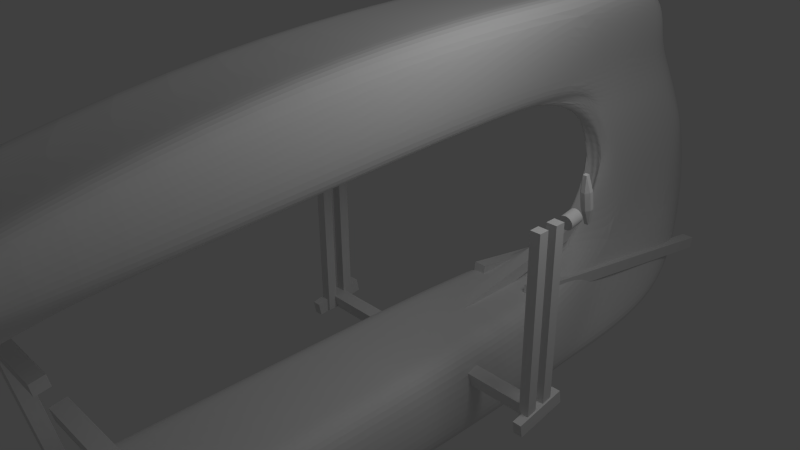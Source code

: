 # Source: kaon_amphib_1_w_rider27degrees-hip.blend  (saved by Blender 2.72.0; exported with 4.5.12 LTS)
import bpy
from mathutils import Matrix  # noqa: F401  (used for matrix-valued properties, if any)

bpy.ops.wm.read_factory_settings(use_empty=True)
scene = bpy.context.scene
scene.name = 'Scene'

# ---- collections
col_collection_1 = bpy.data.collections.new('Collection 1'); scene.collection.children.link(col_collection_1)
col_collection_2 = bpy.data.collections.new('Collection 2'); scene.collection.children.link(col_collection_2)

# ---- materials (node trees are filled in below, after node groups)
mat_material = bpy.data.materials.new('Material')
mat_material.alpha_threshold = 0.0
mat_material.use_transparent_shadow = False
mat_material.roughness = 0.5
mat_material.line_color = (0.0, 0.0, 0.0, 1.0)
mat_material_001 = bpy.data.materials.new('Material.001')
mat_material_001.alpha_threshold = 0.0
mat_material_001.use_transparent_shadow = False
mat_material_001.roughness = 0.5
mat_material_001.line_color = (0.0, 0.0, 0.0, 1.0)

# ---- material node trees

# ---- world
world_world = bpy.data.worlds.new('World'); scene.world = world_world
world_world.color = (0.05088, 0.05088, 0.05088)
world_world.use_sun_shadow = False
world_world.sun_shadow_jitter_overblur = 0.0
world_world.cycles.sampling_method = 'MANUAL'
world_world.cycles.sample_map_resolution = 256

# ---- cameras
cam_camera = bpy.data.cameras.new('Camera')
cam_camera.clip_end = 100.0
cam_camera.lens = 35.0
cam_camera.sensor_width = 32.0
cam_camera.sensor_height = 18.0
cam_camera.ortho_scale = 7.314
cam_camera.dof.focus_distance = 0.0
cam_camera.dof.aperture_fstop = 128.0
cam_camera_001 = bpy.data.cameras.new('Camera.001')
cam_camera_001.clip_end = 100.0
cam_camera_001.lens = 35.0
cam_camera_001.sensor_width = 32.0
cam_camera_001.sensor_height = 18.0
cam_camera_001.ortho_scale = 7.314
cam_camera_001.dof.focus_distance = 0.0
cam_camera_001.dof.aperture_fstop = 128.0

# ---- lights
light_lamp = bpy.data.lights.new('Lamp', 'POINT')
light_lamp.transmission_factor = 0.0
light_lamp.cutoff_distance = 30.0
light_lamp.energy = 100.0
light_lamp.shadow_buffer_clip_start = 1.001
light_lamp.shadow_soft_size = 1.0
light_lamp.shadow_maximum_resolution = 0.006
light_lamp.use_absolute_resolution = True
light_lamp.cycles.use_multiple_importance_sampling = False
light_lamp_001 = bpy.data.lights.new('Lamp.001', 'POINT')
light_lamp_001.transmission_factor = 0.0
light_lamp_001.cutoff_distance = 30.0
light_lamp_001.energy = 100.0
light_lamp_001.shadow_buffer_clip_start = 1.001
light_lamp_001.shadow_soft_size = 1.0
light_lamp_001.shadow_maximum_resolution = 0.006
light_lamp_001.use_absolute_resolution = True
light_lamp_001.cycles.use_multiple_importance_sampling = False

# ---- meshes
me_cube = bpy.data.meshes.new('Cube')
me_cube.from_pydata([(1.0, 2.0, -1.0), (1.0, -1.0, -1.0), (-1.0, -1.0, -1.0), (-1.0, 2.0, -1.0), (1.0, 1.0, 1.0), (1.0, -1.0, 1.0), (-1.0, -1.0, 1.0), (-1.0, 1.0, 1.0), (0.2739, 3.0, 0.0), (0.2739, 1.0, 0.0), (-0.2739, 1.0, 0.0), (-0.2739, 3.0, 0.0), (0.2739, 2.0, 0.4933), (0.2739, -4.768e-07, 0.4933), (-0.2739, 3.576e-07, 0.4933), (-0.2739, 2.0, 0.4933), (0.2739, 3.0, -0.5), (0.2739, 1.0, -0.5), (-0.2739, 1.0, -0.5), (-0.2739, 3.0, -0.5), (-1.0, -1.0, -0.5), (1.0, -1.0, -0.5), (-1.0, -1.0, -1.0), (1.0, -1.0, -1.0), (1.0, -10.0, -0.6667), (-1.0, -10.0, -0.6667), (1.0, -10.0, -0.5), (-1.0, -10.0, -0.5), (-1.0, -10.0, 0.4933), (1.0, -10.0, 0.4933), (-1.0, -10.0, 0.6667), (1.0, -10.0, 0.6667), (1.0, -5.5, 0.4933), (-1.0, -5.5, 0.4933), (-1.0, -5.5, 1.0), (1.0, -5.5, 1.0), (1.0, -5.52, -1.0), (-1.0, -5.52, -1.0), (1.0, -5.52, -0.5), (-1.0, -5.52, -0.5), (1.788e-07, 3.5, -1.0), (-5.96e-08, -1.0, -1.0), (2.384e-07, 1.0, 1.0), (-5.364e-07, -1.0, 1.0), (-2.98e-07, 1.0, 0.0), (2.384e-07, 3.5, 0.0), (-3.576e-07, -5.96e-08, 0.4933), (2.384e-07, 2.5, 0.4933), (-2.384e-07, -1.0, -0.5), (2.384e-07, 4.0, -0.5), (-2.384e-07, -1.0, -0.5), (-1.192e-07, -1.0, -1.0), (-1.431e-06, -9.713, -0.9903), (-1.55e-06, -12.43, -0.5), (-4.411e-06, -11.0, -0.1734), (-4.53e-06, -12.0, 0.5), (-2.384e-06, -5.5, 0.4933), (-2.563e-06, -5.5, 1.0), (-7.153e-07, -5.52, -1.0), (-9.537e-07, -5.52, -0.5), (-2.384e-07, 1.0, -0.5), (2.384e-07, 4.0, -0.5), (1.0, 1.0, -0.5), (-1.0, 1.0, -0.5), (-1.0, 3.0, -0.5), (1.0, 3.0, -0.5), (0.5, 3.0, -1.0), (0.5, -1.0, -1.0), (0.5, 1.0, 1.0), (0.5, -1.0, 1.0), (0.137, 1.0, 0.0), (0.137, 3.3, 0.0), (0.137, -2.384e-07, 0.4933), (0.137, 2.3, 0.4933), (0.137, 0.0, -0.5), (0.137, 3.5, -0.5), (0.5, -1.0, -0.5), (0.5, -1.0, -1.0), (0.5, -10.5, -0.9167), (0.5, -11.93, -0.5), (0.5, -10.5, 0.3266), (0.5, -11.0, 0.5833), (0.5, -5.5, 0.4933), (0.5, -5.5, 1.0), (0.5, -5.52, -1.0), (0.5, -5.52, -0.5), (-0.5, 3.0, -1.0), (-0.5, -1.0, -1.0), (-0.5, 1.0, 1.0), (-0.5, -1.0, 1.0), (-0.137, 1.0, 0.0), (-0.137, 3.3, 0.0), (-0.137, 1.192e-07, 0.4933), (-0.137, 2.3, 0.4933), (-0.137, 1.192e-07, -0.5), (-0.137, 3.5, -0.5), (-0.5, -1.0, -0.5), (-0.5, -1.0, -1.0), (-0.5, -10.5, -0.9167), (-0.5, -11.93, -0.5), (-0.5, -10.5, 0.3266), (-0.5, -11.0, 0.5833), (-0.5, -5.5, 0.4933), (-0.5, -5.5, 1.0), (-0.5, -5.52, -1.0), (-0.5, -5.52, -0.5), (-2.682e-07, 0.5, -0.4167), (0.2739, 2.0, 0.0), (0.2739, 2.5, 0.2467), (0.2739, 0.5, 0.2467), (0.2739, 1.0, 0.4933), (0.2739, 1.5, 0.2467), (-0.2739, 2.0, 0.0), (-0.2739, 0.5, 0.2467), (-0.2739, 2.5, 0.2467), (-0.2739, 1.0, 0.4933), (-0.2739, 1.5, 0.2467)], [(60, 63), (60, 62), (61, 64), (61, 65)], [(0, 16, 17, 1), (2, 18, 19, 3), (18, 2, 22, 20), (1, 17, 21, 23), (14, 33, 34, 6), (33, 28, 30, 34), (5, 35, 32, 13), (35, 31, 29, 32), (21, 38, 36, 23), (38, 26, 24, 36), (22, 37, 39, 20), (37, 25, 27, 39), (40, 66, 67, 41), (66, 0, 1, 67), (4, 68, 69, 5), (68, 42, 43, 69), (72, 46, 44, 70), (12, 73, 68, 4), (73, 47, 42, 68), (71, 45, 47, 73), (9, 70, 74, 17), (16, 75, 71, 8), (75, 49, 45, 71), (0, 66, 75, 16), (66, 40, 49, 75), (17, 74, 76, 21), (74, 48, 50, 76), (41, 67, 77, 51), (67, 1, 23, 77), (26, 79, 78, 24), (79, 53, 52, 78), (31, 81, 80, 29), (81, 55, 54, 80), (32, 82, 72, 13), (82, 56, 46, 72), (29, 80, 82, 32), (57, 83, 69, 43), (83, 35, 5, 69), (55, 81, 83, 57), (81, 31, 35, 83), (36, 84, 77, 23), (84, 58, 51, 77), (24, 78, 84, 36), (78, 52, 58, 84), (59, 85, 76, 50), (85, 38, 21, 76), (53, 79, 85, 59), (79, 26, 38, 85), (41, 87, 86, 40), (87, 2, 3, 86), (42, 88, 89, 43), (88, 7, 6, 89), (46, 92, 90, 44), (47, 93, 88, 42), (93, 15, 7, 88), (45, 91, 93, 47), (90, 10, 18, 94), (49, 95, 91, 45), (95, 19, 11, 91), (40, 86, 95, 49), (86, 3, 19, 95), (48, 94, 96, 50), (94, 18, 20, 96), (2, 87, 97, 22), (87, 41, 51, 97), (53, 99, 98, 52), (99, 27, 25, 98), (55, 101, 100, 54), (101, 30, 28, 100), (56, 102, 92, 46), (102, 33, 14, 92), (100, 28, 33, 102), (34, 103, 89, 6), (103, 57, 43, 89), (30, 101, 103, 34), (101, 55, 57, 103), (58, 104, 97, 51), (104, 37, 22, 97), (52, 98, 104, 58), (98, 25, 37, 104), (39, 105, 96, 20), (105, 59, 50, 96), (27, 99, 105, 39), (99, 53, 59, 105), (106, 74, 70), (44, 106, 70), (106, 48, 74), (106, 90, 94), (48, 106, 94), (106, 44, 90), (108, 12, 110, 111), (8, 108, 111, 107), (111, 110, 13, 109), (107, 111, 109, 9), (110, 4, 5), (13, 110, 5), (110, 12, 4), (107, 17, 16), (8, 107, 16), (107, 9, 17), (109, 72, 70), (9, 109, 70), (109, 13, 72), (108, 71, 73), (12, 108, 73), (108, 8, 71), (113, 14, 115, 116), (10, 113, 116, 112), (116, 115, 15, 114), (112, 116, 114, 11), (115, 6, 7), (15, 115, 7), (115, 14, 6), (112, 19, 18), (10, 112, 18), (112, 11, 19), (113, 90, 92), (14, 113, 92), (113, 10, 90), (114, 93, 91), (11, 114, 91), (114, 15, 93)])
me_cube.materials.append(mat_material)
me_cube.use_remesh_preserve_volume = False
me_cube.use_remesh_preserve_attributes = False
me_cube.use_mirror_vertex_groups = False
me_cube.update()
me_cube_028 = bpy.data.meshes.new('Cube.028')
me_cube_028.from_pydata([(-32.33, 1.0, -1.0), (1.0, -1.0, -1.0), (-1.0, -1.0, -1.0), (-34.33, 1.0, -1.0), (-32.33, 1.0, 1.0), (1.0, -1.0, 1.0), (-1.0, -1.0, 1.0), (-34.33, 1.0, 1.0), (-32.33, 1.714, 1.0), (-34.33, 1.714, 1.0), (-34.33, 1.714, -0.9999), (-32.33, 1.714, -0.9999)], [], [(0, 1, 2, 3), (4, 7, 6, 5), (0, 4, 5, 1), (1, 5, 6, 2), (7, 3, 2, 6), (7, 4, 8, 9), (3, 7, 9, 10), (4, 0, 11, 8), (0, 3, 10, 11), (8, 11, 10, 9)])
me_cube_028.materials.append(mat_material_001)
me_cube_028.use_remesh_preserve_volume = False
me_cube_028.use_remesh_preserve_attributes = False
me_cube_028.use_mirror_vertex_groups = False
me_cube_028.update()
me_cube_026 = bpy.data.meshes.new('Cube.026')
me_cube_026.from_pydata([(-32.33, 1.0, -1.0), (1.0, -1.0, -1.0), (-1.0, -1.0, -1.0), (-34.33, 1.0, -1.0), (-32.33, 1.0, 1.0), (1.0, -1.0, 1.0), (-1.0, -1.0, 1.0), (-34.33, 1.0, 1.0), (-32.33, 1.714, 1.0), (-34.33, 1.714, 1.0), (-34.33, 1.714, -0.9999), (-32.33, 1.714, -0.9999)], [], [(0, 1, 2, 3), (4, 7, 6, 5), (0, 4, 5, 1), (1, 5, 6, 2), (7, 3, 2, 6), (7, 4, 8, 9), (3, 7, 9, 10), (4, 0, 11, 8), (0, 3, 10, 11), (8, 11, 10, 9)])
me_cube_026.materials.append(mat_material_001)
me_cube_026.use_remesh_preserve_volume = False
me_cube_026.use_remesh_preserve_attributes = False
me_cube_026.use_mirror_vertex_groups = False
me_cube_026.update()
me_cube_021 = bpy.data.meshes.new('Cube.021')
me_cube_021.from_pydata([], [], [])
me_cube_021.materials.append(mat_material_001)
me_cube_021.use_remesh_preserve_volume = False
me_cube_021.use_remesh_preserve_attributes = False
me_cube_021.use_mirror_vertex_groups = False
me_cube_021.update()
me_cube_020 = bpy.data.meshes.new('Cube.020')
me_cube_020.from_pydata([], [], [])
me_cube_020.materials.append(mat_material_001)
me_cube_020.use_remesh_preserve_volume = False
me_cube_020.use_remesh_preserve_attributes = False
me_cube_020.use_mirror_vertex_groups = False
me_cube_020.update()
me_cube_018 = bpy.data.meshes.new('Cube.018')
me_cube_018.from_pydata([(1.0, 1.0, -1.0), (1.0, -1.0, -1.0), (-1.0, -1.0, -1.0), (-1.0, 1.0, -1.0), (1.0, 1.0, 1.0), (1.0, -1.0, 1.0), (-1.0, -1.0, 1.0), (-1.0, 1.0, 1.0)], [], [(0, 1, 2, 3), (4, 7, 6, 5), (0, 4, 5, 1), (1, 5, 6, 2), (7, 3, 2, 6), (4, 0, 3, 7)])
me_cube_018.materials.append(mat_material_001)
me_cube_018.use_remesh_preserve_volume = False
me_cube_018.use_remesh_preserve_attributes = False
me_cube_018.use_mirror_vertex_groups = False
me_cube_018.update()
me_cube_022 = bpy.data.meshes.new('Cube.022')
me_cube_022.from_pydata([(-1.0, 1.0, 1.0), (-1.0, -1.0, 1.0), (1.0, -1.0, 1.0), (1.0, 1.0, 1.0), (-1.0, 1.0, -1.0), (-1.0, -1.0, -1.0), (1.0, -1.0, -1.0), (1.0, 1.0, -1.0)], [], [(4, 0, 3, 7), (0, 4, 5, 1), (6, 2, 1, 5), (7, 3, 2, 6), (3, 0, 1, 2), (7, 6, 5, 4)])
me_cube_022.materials.append(mat_material_001)
me_cube_022.use_remesh_preserve_volume = False
me_cube_022.use_remesh_preserve_attributes = False
me_cube_022.use_mirror_vertex_groups = False
me_cube_022.update()
me_cube_019 = bpy.data.meshes.new('Cube.019')
me_cube_019.from_pydata([(-1.0, 1.0, 1.0), (-1.0, -1.0, 1.0), (1.0, -1.0, 1.0), (1.0, 1.0, 1.0), (-1.0, 1.0, -1.0), (-1.0, -1.0, -1.0), (1.0, -1.0, -1.0), (1.0, 1.0, -1.0)], [], [(4, 0, 3, 7), (0, 4, 5, 1), (6, 2, 1, 5), (7, 3, 2, 6), (3, 0, 1, 2), (7, 6, 5, 4)])
me_cube_019.materials.append(mat_material_001)
me_cube_019.use_remesh_preserve_volume = False
me_cube_019.use_remesh_preserve_attributes = False
me_cube_019.use_mirror_vertex_groups = False
me_cube_019.update()
me_cube_023 = bpy.data.meshes.new('Cube.023')
me_cube_023.from_pydata([(1.0, 1.0, -1.0), (1.0, -1.0, -1.0), (-1.0, -1.0, -1.0), (-1.0, 1.0, -1.0), (1.0, 1.0, 1.0), (1.0, -1.0, 1.0), (-1.0, -1.0, 1.0), (-1.0, 1.0, 1.0)], [], [(0, 1, 2, 3), (4, 7, 6, 5), (0, 4, 5, 1), (1, 5, 6, 2), (7, 3, 2, 6), (4, 0, 3, 7)])
me_cube_023.materials.append(mat_material_001)
me_cube_023.use_remesh_preserve_volume = False
me_cube_023.use_remesh_preserve_attributes = False
me_cube_023.use_mirror_vertex_groups = False
me_cube_023.update()
me_cube_002 = bpy.data.meshes.new('Cube.002')
me_cube_002.from_pydata([], [], [])
me_cube_002.materials.append(mat_material_001)
me_cube_002.use_remesh_preserve_volume = False
me_cube_002.use_remesh_preserve_attributes = False
me_cube_002.use_mirror_vertex_groups = False
me_cube_002.update()
me_cube_003 = bpy.data.meshes.new('Cube.003')
me_cube_003.from_pydata([], [], [])
me_cube_003.materials.append(mat_material_001)
me_cube_003.use_remesh_preserve_volume = False
me_cube_003.use_remesh_preserve_attributes = False
me_cube_003.use_mirror_vertex_groups = False
me_cube_003.update()
me_cube_007 = bpy.data.meshes.new('Cube.007')
me_cube_007.from_pydata([], [], [])
me_cube_007.materials.append(mat_material_001)
me_cube_007.use_remesh_preserve_volume = False
me_cube_007.use_remesh_preserve_attributes = False
me_cube_007.use_mirror_vertex_groups = False
me_cube_007.update()
me_cube_008 = bpy.data.meshes.new('Cube.008')
me_cube_008.from_pydata([], [], [])
me_cube_008.materials.append(mat_material_001)
me_cube_008.use_remesh_preserve_volume = False
me_cube_008.use_remesh_preserve_attributes = False
me_cube_008.use_mirror_vertex_groups = False
me_cube_008.update()
me_cylinder_001 = bpy.data.meshes.new('Cylinder.001')
me_cylinder_001.from_pydata([(-40.0, 1.0, -1.0), (-39.8, 0.9808, -1.0), (-39.62, 0.9239, -1.0), (-39.44, 0.8315, -1.0), (-39.29, 0.7071, -1.0), (-39.17, 0.5556, -1.0), (-39.08, 0.3827, -1.0), (-39.02, 0.1951, -1.0), (-39.0, 7.55e-08, -1.0), (-39.02, -0.1951, -1.0), (-39.08, -0.3827, -1.0), (-39.17, -0.5556, -1.0), (-39.29, -0.7071, -1.0), (-39.44, -0.8315, -1.0), (-39.62, -0.9239, -1.0), (-39.8, -0.9808, -1.0), (-40.0, -1.0, -1.0), (-40.2, -0.9808, -1.0), (-40.38, -0.9239, -1.0), (-40.56, -0.8315, -1.0), (-40.71, -0.7071, -1.0), (-40.83, -0.5556, -1.0), (-40.92, -0.3827, -1.0), (-40.98, -0.1951, -1.0), (-41.0, 9.656e-07, -1.0), (-40.98, 0.1951, -1.0), (-40.92, 0.3827, -1.0), (-40.83, 0.5556, -1.0), (-40.71, 0.7071, -1.0), (-40.56, 0.8315, -1.0), (-40.38, 0.9239, -1.0), (-40.2, 0.9808, -1.0), (-40.0, 1.0, 1.0), (-39.8, 0.9808, 1.0), (-39.62, 0.9239, 1.0), (-39.44, 0.8315, 1.0), (-39.29, 0.7071, 1.0), (-39.17, 0.5556, 1.0), (-39.08, 0.3827, 1.0), (-39.02, 0.1951, 1.0), (-39.0, -2.245e-06, 1.0), (-39.02, -0.1951, 1.0), (-39.08, -0.3827, 1.0), (-39.17, -0.5556, 1.0), (-39.29, -0.7071, 1.0), (-39.44, -0.8315, 1.0), (-39.62, -0.9239, 1.0), (-39.8, -0.9808, 1.0), (-40.0, -1.0, 1.0), (-40.2, -0.9808, 1.0), (-40.38, -0.9239, 1.0), (-40.56, -0.8315, 1.0), (-40.71, -0.7071, 1.0), (-40.83, -0.5556, 1.0), (-40.92, -0.3827, 1.0), (-40.98, -0.1951, 1.0), (-41.0, -4.105e-06, 1.0), (-40.98, 0.1951, 1.0), (-40.92, 0.3827, 1.0), (-40.83, 0.5556, 1.0), (-40.71, 0.7071, 1.0), (-40.56, 0.8315, 1.0), (-40.38, 0.9239, 1.0), (-40.2, 0.9808, 1.0), (-40.0, 0.0, -1.0), (-40.0, 0.0, 1.0)], [], [(64, 0, 1), (65, 33, 32), (64, 1, 2), (65, 34, 33), (64, 2, 3), (65, 35, 34), (64, 3, 4), (65, 36, 35), (64, 4, 5), (65, 37, 36), (64, 5, 6), (65, 38, 37), (64, 6, 7), (65, 39, 38), (64, 7, 8), (65, 40, 39), (64, 8, 9), (65, 41, 40), (64, 9, 10), (65, 42, 41), (64, 10, 11), (65, 43, 42), (64, 11, 12), (65, 44, 43), (64, 12, 13), (65, 45, 44), (64, 13, 14), (65, 46, 45), (64, 14, 15), (65, 47, 46), (64, 15, 16), (65, 48, 47), (64, 16, 17), (65, 49, 48), (64, 17, 18), (65, 50, 49), (64, 18, 19), (65, 51, 50), (64, 19, 20), (65, 52, 51), (64, 20, 21), (65, 53, 52), (64, 21, 22), (65, 54, 53), (64, 22, 23), (65, 55, 54), (64, 23, 24), (65, 56, 55), (64, 24, 25), (65, 57, 56), (64, 25, 26), (65, 58, 57), (64, 26, 27), (65, 59, 58), (64, 27, 28), (65, 60, 59), (64, 28, 29), (65, 61, 60), (64, 29, 30), (65, 62, 61), (64, 30, 31), (65, 63, 62), (31, 0, 64), (65, 32, 63), (0, 32, 33, 1), (1, 33, 34, 2), (2, 34, 35, 3), (3, 35, 36, 4), (4, 36, 37, 5), (5, 37, 38, 6), (6, 38, 39, 7), (7, 39, 40, 8), (8, 40, 41, 9), (9, 41, 42, 10), (10, 42, 43, 11), (11, 43, 44, 12), (12, 44, 45, 13), (13, 45, 46, 14), (14, 46, 47, 15), (15, 47, 48, 16), (16, 48, 49, 17), (17, 49, 50, 18), (18, 50, 51, 19), (19, 51, 52, 20), (20, 52, 53, 21), (21, 53, 54, 22), (22, 54, 55, 23), (23, 55, 56, 24), (24, 56, 57, 25), (25, 57, 58, 26), (26, 58, 59, 27), (27, 59, 60, 28), (28, 60, 61, 29), (29, 61, 62, 30), (30, 62, 63, 31), (32, 0, 31, 63)])
me_cylinder_001.use_remesh_preserve_volume = False
me_cylinder_001.use_remesh_preserve_attributes = False
me_cylinder_001.use_mirror_vertex_groups = False
me_cylinder_001.update()
me_cylinder = bpy.data.meshes.new('Cylinder')
me_cylinder.from_pydata([(0.0, 1.0, -1.0), (0.1951, 0.9808, -1.0), (0.3827, 0.9239, -1.0), (0.5556, 0.8315, -1.0), (0.7071, 0.7071, -1.0), (0.8315, 0.5556, -1.0), (0.9239, 0.3827, -1.0), (0.9808, 0.1951, -1.0), (1.0, 7.55e-08, -1.0), (0.9808, -0.1951, -1.0), (0.9239, -0.3827, -1.0), (0.8315, -0.5556, -1.0), (0.7071, -0.7071, -1.0), (0.5556, -0.8315, -1.0), (0.3827, -0.9239, -1.0), (0.1951, -0.9808, -1.0), (-3.258e-07, -1.0, -1.0), (-0.1951, -0.9808, -1.0), (-0.3827, -0.9239, -1.0), (-0.5556, -0.8315, -1.0), (-0.7071, -0.7071, -1.0), (-0.8315, -0.5556, -1.0), (-0.9239, -0.3827, -1.0), (-0.9808, -0.1951, -1.0), (-1.0, 9.656e-07, -1.0), (-0.9808, 0.1951, -1.0), (-0.9239, 0.3827, -1.0), (-0.8315, 0.5556, -1.0), (-0.7071, 0.7071, -1.0), (-0.5556, 0.8315, -1.0), (-0.3827, 0.9239, -1.0), (-0.1951, 0.9808, -1.0), (1.605e-06, 1.0, 1.0), (0.1951, 0.9808, 1.0), (0.3827, 0.9239, 1.0), (0.5556, 0.8315, 1.0), (0.7071, 0.7071, 1.0), (0.8315, 0.5556, 1.0), (0.9239, 0.3827, 1.0), (0.9808, 0.1951, 1.0), (1.0, -2.245e-06, 1.0), (0.9808, -0.1951, 1.0), (0.9239, -0.3827, 1.0), (0.8315, -0.5556, 1.0), (0.7071, -0.7071, 1.0), (0.5556, -0.8315, 1.0), (0.3827, -0.9239, 1.0), (0.1951, -0.9808, 1.0), (9.298e-07, -1.0, 1.0), (-0.1951, -0.9808, 1.0), (-0.3827, -0.9239, 1.0), (-0.5556, -0.8315, 1.0), (-0.7071, -0.7071, 1.0), (-0.8315, -0.5556, 1.0), (-0.9239, -0.3827, 1.0), (-0.9808, -0.1951, 1.0), (-1.0, -4.105e-06, 1.0), (-0.9808, 0.1951, 1.0), (-0.9239, 0.3827, 1.0), (-0.8315, 0.5556, 1.0), (-0.7071, 0.7071, 1.0), (-0.5556, 0.8315, 1.0), (-0.3827, 0.9239, 1.0), (-0.1951, 0.9808, 1.0), (0.0, 0.0, -1.0), (0.0, 0.0, 1.0)], [], [(64, 0, 1), (65, 33, 32), (64, 1, 2), (65, 34, 33), (64, 2, 3), (65, 35, 34), (64, 3, 4), (65, 36, 35), (64, 4, 5), (65, 37, 36), (64, 5, 6), (65, 38, 37), (64, 6, 7), (65, 39, 38), (64, 7, 8), (65, 40, 39), (64, 8, 9), (65, 41, 40), (64, 9, 10), (65, 42, 41), (64, 10, 11), (65, 43, 42), (64, 11, 12), (65, 44, 43), (64, 12, 13), (65, 45, 44), (64, 13, 14), (65, 46, 45), (64, 14, 15), (65, 47, 46), (64, 15, 16), (65, 48, 47), (64, 16, 17), (65, 49, 48), (64, 17, 18), (65, 50, 49), (64, 18, 19), (65, 51, 50), (64, 19, 20), (65, 52, 51), (64, 20, 21), (65, 53, 52), (64, 21, 22), (65, 54, 53), (64, 22, 23), (65, 55, 54), (64, 23, 24), (65, 56, 55), (64, 24, 25), (65, 57, 56), (64, 25, 26), (65, 58, 57), (64, 26, 27), (65, 59, 58), (64, 27, 28), (65, 60, 59), (64, 28, 29), (65, 61, 60), (64, 29, 30), (65, 62, 61), (64, 30, 31), (65, 63, 62), (31, 0, 64), (65, 32, 63), (0, 32, 33, 1), (1, 33, 34, 2), (2, 34, 35, 3), (3, 35, 36, 4), (4, 36, 37, 5), (5, 37, 38, 6), (6, 38, 39, 7), (7, 39, 40, 8), (8, 40, 41, 9), (9, 41, 42, 10), (10, 42, 43, 11), (11, 43, 44, 12), (12, 44, 45, 13), (13, 45, 46, 14), (14, 46, 47, 15), (15, 47, 48, 16), (16, 48, 49, 17), (17, 49, 50, 18), (18, 50, 51, 19), (19, 51, 52, 20), (20, 52, 53, 21), (21, 53, 54, 22), (22, 54, 55, 23), (23, 55, 56, 24), (24, 56, 57, 25), (25, 57, 58, 26), (26, 58, 59, 27), (27, 59, 60, 28), (28, 60, 61, 29), (29, 61, 62, 30), (30, 62, 63, 31), (32, 0, 31, 63)])
me_cylinder.use_remesh_preserve_volume = False
me_cylinder.use_remesh_preserve_attributes = False
me_cylinder.use_mirror_vertex_groups = False
me_cylinder.update()
me_cube_011 = bpy.data.meshes.new('Cube.011')
me_cube_011.from_pydata([(1.0, 1.0, -1.0), (1.0, -1.0, -1.0), (-1.0, -1.0, -1.0), (-1.0, 1.0, -1.0), (1.0, 1.0, 1.0), (1.0, -1.0, 1.0), (-1.0, -1.0, 1.0), (-1.0, 1.0, 1.0)], [], [(0, 1, 2, 3), (4, 7, 6, 5), (0, 4, 5, 1), (1, 5, 6, 2), (2, 6, 7, 3), (4, 0, 3, 7)])
me_cube_011.use_remesh_preserve_volume = False
me_cube_011.use_remesh_preserve_attributes = False
me_cube_011.use_mirror_vertex_groups = False
me_cube_011.update()
me_cube_024 = bpy.data.meshes.new('Cube.024')
me_cube_024.from_pydata([], [], [])
me_cube_024.materials.append(mat_material_001)
me_cube_024.use_remesh_preserve_volume = False
me_cube_024.use_remesh_preserve_attributes = False
me_cube_024.use_mirror_vertex_groups = False
me_cube_024.update()
me_cube_016 = bpy.data.meshes.new('Cube.016')
me_cube_016.from_pydata([], [], [])
me_cube_016.materials.append(mat_material_001)
me_cube_016.use_remesh_preserve_volume = False
me_cube_016.use_remesh_preserve_attributes = False
me_cube_016.use_mirror_vertex_groups = False
me_cube_016.update()
me_cube_017 = bpy.data.meshes.new('Cube.017')
me_cube_017.from_pydata([], [], [])
me_cube_017.materials.append(mat_material_001)
me_cube_017.use_remesh_preserve_volume = False
me_cube_017.use_remesh_preserve_attributes = False
me_cube_017.use_mirror_vertex_groups = False
me_cube_017.update()
me_cube_010 = bpy.data.meshes.new('Cube.010')
me_cube_010.from_pydata([(-1.0, 1.0, 1.0), (-1.0, -1.0, 1.0), (1.0, -1.0, 1.0), (1.0, 1.0, 1.0), (-1.0, 1.0, -1.0), (-1.0, -1.0, -1.0), (1.0, -1.0, -1.0), (1.0, 1.0, -1.0)], [], [(4, 0, 3, 7), (0, 4, 5, 1), (6, 2, 1, 5), (7, 3, 2, 6), (3, 0, 1, 2), (7, 6, 5, 4)])
me_cube_010.materials.append(mat_material_001)
me_cube_010.use_remesh_preserve_volume = False
me_cube_010.use_remesh_preserve_attributes = False
me_cube_010.use_mirror_vertex_groups = False
me_cube_010.update()
me_cube_009 = bpy.data.meshes.new('Cube.009')
me_cube_009.from_pydata([(-1.0, 1.0, 1.0), (-1.0, -1.0, 1.0), (1.0, -1.0, 1.0), (1.0, 1.0, 1.0), (-1.0, 1.0, -1.0), (-1.0, -1.0, -1.0), (1.0, -1.0, -1.0), (1.0, 1.0, -1.0)], [], [(4, 0, 3, 7), (0, 4, 5, 1), (6, 2, 1, 5), (7, 3, 2, 6), (3, 0, 1, 2), (7, 6, 5, 4)])
me_cube_009.materials.append(mat_material_001)
me_cube_009.use_remesh_preserve_volume = False
me_cube_009.use_remesh_preserve_attributes = False
me_cube_009.use_mirror_vertex_groups = False
me_cube_009.update()
me_cube_001 = bpy.data.meshes.new('Cube.001')
me_cube_001.from_pydata([(1.0, 1.0, -1.0), (1.0, -1.0, -1.0), (-1.0, -1.0, -1.0), (-1.0, 1.0, -1.0), (1.0, 1.0, 1.0), (1.0, -1.0, 1.0), (-1.0, -1.0, 1.0), (-1.0, 1.0, 1.0)], [], [(0, 1, 2, 3), (4, 7, 6, 5), (0, 4, 5, 1), (1, 5, 6, 2), (2, 6, 7, 3), (4, 0, 3, 7)])
me_cube_001.use_remesh_preserve_volume = False
me_cube_001.use_remesh_preserve_attributes = False
me_cube_001.use_mirror_vertex_groups = False
me_cube_001.update()
me_cube_006 = bpy.data.meshes.new('Cube.006')
me_cube_006.from_pydata([(-1.0, 1.0, 1.0), (-1.0, -1.0, 1.0), (1.0, -1.0, 1.0), (1.0, 1.0, 1.0), (-1.0, 1.0, -1.0), (-1.0, -1.0, -1.0), (1.0, -1.0, -1.0), (1.0, 1.0, -1.0)], [], [(4, 0, 3, 7), (0, 4, 5, 1), (6, 2, 1, 5), (7, 3, 2, 6), (3, 0, 1, 2), (7, 6, 5, 4)])
me_cube_006.materials.append(mat_material_001)
me_cube_006.use_remesh_preserve_volume = False
me_cube_006.use_remesh_preserve_attributes = False
me_cube_006.use_mirror_vertex_groups = False
me_cube_006.update()
me_cube_029 = bpy.data.meshes.new('Cube.029')
me_cube_029.from_pydata([(-1.0, 1.0, 1.0), (-1.0, -1.0, 1.0), (1.0, -1.0, 1.0), (1.0, 1.0, 1.0), (-1.0, 1.0, -1.0), (-1.0, -1.0, -1.0), (1.0, -1.0, -1.0), (1.0, 1.0, -1.0)], [], [(4, 0, 3, 7), (0, 4, 5, 1), (6, 2, 1, 5), (7, 3, 2, 6), (3, 0, 1, 2), (7, 6, 5, 4)])
me_cube_029.materials.append(mat_material_001)
me_cube_029.use_remesh_preserve_volume = False
me_cube_029.use_remesh_preserve_attributes = False
me_cube_029.use_mirror_vertex_groups = False
me_cube_029.update()
me_cube_014 = bpy.data.meshes.new('Cube.014')
me_cube_014.from_pydata([], [], [])
me_cube_014.materials.append(mat_material_001)
me_cube_014.use_remesh_preserve_volume = False
me_cube_014.use_remesh_preserve_attributes = False
me_cube_014.use_mirror_vertex_groups = False
me_cube_014.update()
me_cube_005 = bpy.data.meshes.new('Cube.005')
me_cube_005.from_pydata([], [], [])
me_cube_005.materials.append(mat_material_001)
me_cube_005.use_remesh_preserve_volume = False
me_cube_005.use_remesh_preserve_attributes = False
me_cube_005.use_mirror_vertex_groups = False
me_cube_005.update()
me_cube_015 = bpy.data.meshes.new('Cube.015')
me_cube_015.from_pydata([(-1.0, 1.0, 1.0), (-1.0, -1.0, 1.0), (1.0, -1.0, 1.0), (1.0, 1.0, 1.0), (-1.0, 1.0, -1.0), (-1.0, -1.0, -1.0), (1.0, -1.0, -1.0), (1.0, 1.0, -1.0), (-1.0, 1.788e-07, 1.0), (1.0, -5.96e-07, 1.0), (-1.0, 2.384e-07, -1.0), (1.0, 0.0, -1.0), (-1.0, 0.5, 1.0), (1.0, 0.5, 1.0), (-1.0, 0.5, -1.0), (1.0, 0.5, -1.0), (-1.0, 0.75, 1.0), (1.0, 0.75, 1.0), (-1.0, 0.75, -1.0), (1.0, 0.75, -1.0), (-1.0, 0.875, 1.0), (1.0, 0.875, 1.0), (-1.0, 0.875, -1.0), (1.0, 0.875, -1.0), (1.0, 0.875, -11.0), (-1.0, 0.875, -11.0), (1.0, 1.0, -11.0), (-1.0, 1.0, -11.0)], [], [(4, 0, 3, 7), (6, 2, 1, 5), (10, 5, 1, 8), (9, 2, 6, 11), (8, 1, 2, 9), (11, 6, 5, 10), (14, 10, 8, 12), (13, 9, 11, 15), (12, 8, 9, 13), (15, 11, 10, 14), (18, 14, 12, 16), (17, 13, 15, 19), (16, 12, 13, 17), (19, 15, 14, 18), (20, 0, 4, 22), (22, 18, 16, 20), (3, 21, 23, 7), (21, 17, 19, 23), (0, 20, 21, 3), (20, 16, 17, 21), (23, 19, 18, 22), (23, 22, 25, 24), (7, 23, 24, 26), (22, 4, 27, 25), (4, 7, 26, 27), (26, 24, 25, 27)])
me_cube_015.materials.append(mat_material_001)
me_cube_015.use_remesh_preserve_volume = False
me_cube_015.use_remesh_preserve_attributes = False
me_cube_015.use_mirror_vertex_groups = False
me_cube_015.update()
me_cube_012 = bpy.data.meshes.new('Cube.012')
me_cube_012.from_pydata([], [], [])
me_cube_012.materials.append(mat_material_001)
me_cube_012.use_remesh_preserve_volume = False
me_cube_012.use_remesh_preserve_attributes = False
me_cube_012.use_mirror_vertex_groups = False
me_cube_012.update()
me_cube_013 = bpy.data.meshes.new('Cube.013')
me_cube_013.from_pydata([(1.0, 1.0, -1.0), (1.0, -1.0, -1.0), (-1.0, -1.0, -1.0), (-1.0, 1.0, -1.0), (1.0, 1.0, 1.0), (1.0, -1.0, 1.0), (-1.0, -1.0, 1.0), (-1.0, 1.0, 1.0), (1.0, -5.96e-08, -1.0), (-1.0, 2.98e-07, -1.0), (1.0, -5.364e-07, 1.0), (-1.0, 1.788e-07, 1.0), (1.0, 0.5, -1.0), (-1.0, 0.5, -1.0), (1.0, 0.5, 1.0), (-1.0, 0.5, 1.0), (1.0, 0.75, -1.0), (-1.0, 0.75, -1.0), (1.0, 0.75, 1.0), (-1.0, 0.75, 1.0), (1.0, 0.8788, -1.0), (-1.0, 0.8788, -1.0), (1.0, 0.8788, 1.0), (-1.0, 0.8788, 1.0), (-1.0, 0.8788, 11.0), (1.0, 0.8788, 11.0), (-1.0, 1.0, 11.0), (1.0, 1.0, 11.0)], [], [(1, 5, 6, 2), (4, 0, 3, 7), (8, 1, 2, 9), (11, 6, 5, 10), (10, 5, 1, 8), (9, 2, 6, 11), (12, 8, 9, 13), (15, 11, 10, 14), (14, 10, 8, 12), (13, 9, 11, 15), (16, 12, 13, 17), (19, 15, 14, 18), (18, 14, 12, 16), (17, 13, 15, 19), (0, 20, 21, 3), (20, 16, 17, 21), (23, 19, 18, 22), (20, 0, 4, 22), (22, 18, 16, 20), (3, 21, 23, 7), (21, 17, 19, 23), (23, 22, 25, 24), (7, 23, 24, 26), (22, 4, 27, 25), (4, 7, 26, 27), (26, 24, 25, 27)])
me_cube_013.materials.append(mat_material_001)
me_cube_013.use_remesh_preserve_volume = False
me_cube_013.use_remesh_preserve_attributes = False
me_cube_013.use_mirror_vertex_groups = False
me_cube_013.update()
me_cube_004 = bpy.data.meshes.new('Cube.004')
me_cube_004.from_pydata([(1.0, 1.0, -1.0), (1.0, -1.0, -1.0), (-1.0, -1.0, -1.0), (-1.0, 1.0, -1.0), (1.0, 1.0, 1.0), (1.0, -1.0, 1.0), (-1.0, -1.0, 1.0), (-1.0, 1.0, 1.0)], [], [(0, 1, 2, 3), (4, 7, 6, 5), (0, 4, 5, 1), (1, 5, 6, 2), (2, 6, 7, 3), (4, 0, 3, 7)])
me_cube_004.materials.append(mat_material_001)
me_cube_004.use_remesh_preserve_volume = False
me_cube_004.use_remesh_preserve_attributes = False
me_cube_004.use_mirror_vertex_groups = False
me_cube_004.update()
me_cube_025 = bpy.data.meshes.new('Cube.025')
me_cube_025.from_pydata([(0.36, 0.36, -1.0), (0.36, -0.36, -1.0), (-0.36, -0.36, -1.0), (-0.36, 0.36, -1.0), (0.36, 0.36, 1.0), (-0.36, 0.36, 1.0), (-0.36, -0.36, 1.0), (0.36, -0.36, 1.0), (1.0, 0.36, -0.36), (1.0, 0.36, 0.36), (1.0, -0.36, 0.36), (1.0, -0.36, -0.36), (0.36, -1.0, -0.36), (0.36, -1.0, 0.36), (-0.36, -1.0, 0.36), (-0.36, -1.0, -0.36), (-1.0, 0.36, 0.36), (-1.0, 0.36, -0.36), (-1.0, -0.36, -0.36), (-1.0, -0.36, 0.36), (0.36, 1.0, 0.36), (0.36, 1.0, -0.36), (-0.36, 1.0, -0.36), (-0.36, 1.0, 0.36)], [], [(0, 1, 2, 3), (6, 7, 4, 5), (10, 11, 8, 9), (14, 15, 12, 13), (18, 19, 16, 17), (22, 23, 20, 21), (0, 8, 11, 1), (15, 2, 1, 12), (21, 0, 3, 22), (17, 3, 2, 18), (23, 5, 4, 20), (5, 16, 19, 6), (7, 10, 9, 4), (6, 14, 13, 7), (20, 9, 8, 21), (10, 13, 12, 11), (14, 19, 18, 15), (16, 23, 22, 17), (0, 21, 8), (1, 11, 12), (2, 15, 18), (3, 17, 22), (4, 9, 20), (7, 13, 10), (6, 19, 14), (5, 23, 16)])
me_cube_025.materials.append(mat_material_001)
me_cube_025.use_remesh_preserve_volume = False
me_cube_025.use_remesh_preserve_attributes = False
me_cube_025.use_mirror_vertex_groups = False
me_cube_025.update()
me_cube_027 = bpy.data.meshes.new('Cube.027')
me_cube_027.from_pydata([(-0.36, 1.0, -0.36), (-0.36, 1.0, 0.36), (0.36, 1.0, 0.36), (0.36, 1.0, -0.36), (-1.0, 0.36, 0.36), (-1.0, 0.36, -0.36), (-1.0, -0.36, -0.36), (-1.0, -0.36, 0.36), (0.36, -1.0, -0.36), (0.36, -1.0, 0.36), (-0.36, -1.0, 0.36), (-0.36, -1.0, -0.36), (1.0, 0.36, -0.36), (1.0, 0.36, 0.36), (1.0, -0.36, 0.36), (1.0, -0.36, -0.36), (0.36, 0.36, 1.0), (-0.36, 0.36, 1.0), (-0.36, -0.36, 1.0), (0.36, -0.36, 1.0), (0.36, 0.36, -1.0), (0.36, -0.36, -1.0), (-0.36, -0.36, -1.0), (-0.36, 0.36, -1.0)], [], [(0, 1, 2, 3), (6, 7, 4, 5), (10, 11, 8, 9), (14, 15, 12, 13), (18, 19, 16, 17), (22, 23, 20, 21), (0, 5, 4, 1), (16, 2, 1, 17), (23, 0, 3, 20), (12, 3, 2, 13), (22, 6, 5, 23), (7, 18, 17, 4), (6, 11, 10, 7), (8, 15, 14, 9), (9, 19, 18, 10), (21, 8, 11, 22), (13, 16, 19, 14), (20, 12, 15, 21), (1, 4, 17), (7, 10, 18), (9, 14, 19), (2, 16, 13), (0, 23, 5), (6, 22, 11), (8, 21, 15), (3, 12, 20)])
me_cube_027.materials.append(mat_material_001)
me_cube_027.use_remesh_preserve_volume = False
me_cube_027.use_remesh_preserve_attributes = False
me_cube_027.use_mirror_vertex_groups = False
me_cube_027.update()
me_cube_030 = bpy.data.meshes.new('Cube.030')
me_cube_030.from_pydata([(1.0, 1.0, -1.0), (1.0, -1.0, -1.0), (-1.0, -1.0, -1.0), (-1.0, 1.0, -1.0), (1.0, 1.0, 1.0), (1.0, -1.0, 1.0), (-1.0, -1.0, 1.0), (-1.0, 1.0, 1.0), (1.0, -5.96e-08, -1.0), (-1.0, 2.98e-07, -1.0), (1.0, -5.364e-07, 1.0), (-1.0, 1.788e-07, 1.0), (1.0, -0.5, -1.0), (-1.0, -0.5, -1.0), (1.0, -0.5, 1.0), (-1.0, -0.5, 1.0), (1.0, -0.75, -1.0), (-1.0, -0.75, -1.0), (1.0, -0.75, 1.0), (-1.0, -0.75, 1.0), (1.0, -0.875, -1.0), (-1.0, -0.875, -1.0), (1.0, -0.875, 1.0), (-1.0, -0.875, 1.0), (1.0, -0.9375, -1.0), (-1.0, -0.9375, -1.0), (1.0, -0.9375, 1.0), (-1.0, -0.9375, 1.0), (1.0, -0.9375, -1.0), (1.0, -0.9375, 1.0), (1.0, -1.0, 1.0), (1.0, -1.0, -1.0), (1.0, -1.0, -1.0), (1.0, -1.0, 1.0), (1.0, -0.9375, -1.0), (1.0, -0.9375, 1.0), (4.0, -0.9375, -1.0), (4.0, -0.9375, 1.0), (4.0, -1.0, 1.0), (4.0, -1.0, -1.0), (-4.0, -0.9375, -1.0), (-4.0, -0.9375, 1.0), (-4.0, -1.0, 1.0), (-4.0, -1.0, -1.0), (1.0, 0.5, -1.0), (-1.0, 0.5, -1.0), (1.0, 0.5, 1.0), (-1.0, 0.5, 1.0), (1.0, 0.75, -1.0), (-1.0, 0.75, -1.0), (1.0, 0.75, 1.0), (-1.0, 0.75, 1.0), (1.0, 0.875, -1.0), (-1.0, 0.875, -1.0), (1.0, 0.875, 1.0), (-1.0, 0.875, 1.0), (1.0, 0.9375, -1.0), (-1.0, 0.9375, -1.0), (1.0, 0.9375, 1.0), (-1.0, 0.9375, 1.0), (-1.0, 0.9375, -1.0), (-1.0, 0.9375, 1.0), (1.0, 0.9375, -1.0), (1.0, 0.9375, 1.0), (-1.0, 1.0, 1.0), (1.0, 1.0, 1.0), (-1.0, 1.0, -1.0), (1.0, 1.0, -1.0), (1.0, 1.0, 1.0), (1.0, 1.0, -1.0), (-1.0, 1.0, -1.0), (-1.0, 1.0, 1.0), (1.0, 0.9375, -1.0), (-1.0, 0.9375, -1.0), (1.0, 0.9375, 1.0), (-1.0, 0.9375, 1.0), (-4.0, 0.9375, -1.0), (-4.0, 0.9375, 1.0), (-4.0, 1.0, 1.0), (-4.0, 1.0, -1.0), (4.0, 0.9375, 1.0), (4.0, 0.9375, -1.0), (4.0, 1.0, 1.0), (4.0, 1.0, -1.0)], [], [(1, 5, 6, 2), (4, 0, 3, 7), (8, 12, 13, 9), (11, 15, 14, 10), (10, 14, 12, 8), (9, 13, 15, 11), (12, 16, 17, 13), (15, 19, 18, 14), (14, 18, 16, 12), (13, 17, 19, 15), (16, 20, 21, 17), (19, 23, 22, 18), (18, 22, 20, 16), (17, 21, 23, 19), (20, 24, 25, 21), (24, 1, 2, 25), (23, 27, 26, 22), (27, 6, 5, 26), (22, 26, 24, 20), (21, 25, 27, 23), (24, 26, 29, 28), (26, 5, 30, 29), (1, 24, 28, 31), (5, 1, 31, 30), (30, 31, 32, 33), (31, 28, 34, 32), (29, 30, 33, 35), (28, 29, 35, 34), (34, 35, 37, 36), (35, 33, 38, 37), (32, 34, 36, 39), (33, 32, 39, 38), (37, 38, 39, 36), (27, 25, 40, 41), (6, 27, 41, 42), (25, 2, 43, 40), (2, 6, 42, 43), (40, 43, 42, 41), (44, 8, 9, 45), (47, 11, 10, 46), (46, 10, 8, 44), (45, 9, 11, 47), (48, 44, 45, 49), (51, 47, 46, 50), (50, 46, 44, 48), (49, 45, 47, 51), (52, 48, 49, 53), (55, 51, 50, 54), (54, 50, 48, 52), (53, 49, 51, 55), (0, 56, 57, 3), (56, 52, 53, 57), (7, 59, 58, 4), (59, 55, 54, 58), (58, 54, 52, 56), (57, 53, 55, 59), (57, 59, 61, 60), (58, 56, 62, 63), (59, 7, 64, 61), (4, 58, 63, 65), (3, 57, 60, 66), (56, 0, 67, 62), (7, 3, 66, 64), (0, 4, 65, 67), (67, 65, 68, 69), (64, 66, 70, 71), (62, 67, 69, 72), (66, 60, 73, 70), (65, 63, 74, 68), (61, 64, 71, 75), (63, 62, 72, 74), (60, 61, 75, 73), (73, 75, 77, 76), (75, 71, 78, 77), (70, 73, 76, 79), (71, 70, 79, 78), (79, 76, 77, 78), (74, 72, 81, 80), (68, 74, 80, 82), (72, 69, 83, 81), (69, 68, 82, 83), (82, 80, 81, 83)])
me_cube_030.materials.append(mat_material_001)
me_cube_030.use_remesh_preserve_volume = False
me_cube_030.use_remesh_preserve_attributes = False
me_cube_030.use_mirror_vertex_groups = False
me_cube_030.update()
arm_armature_002 = bpy.data.armatures.new('Armature.002')  # bones are not reproduced

# ---- objects
ob_shell = bpy.data.objects.new('shell', me_cube)
ob_lamp = bpy.data.objects.new('Lamp', light_lamp)
ob_camera = bpy.data.objects.new('Camera', cam_camera)
ob_backbone1_001 = bpy.data.objects.new('backbone1.001', me_cube_028)
ob_backbone1 = bpy.data.objects.new('backbone1', me_cube_026)
ob_brachial_extremum_fro = bpy.data.objects.new('brachial_extremum_fro', me_cube_021)
ob_brachial_extremum_rea = bpy.data.objects.new('brachial_extremum_rea', me_cube_020)
ob_brachialtraction_lf = bpy.data.objects.new('brachialtraction_lf', me_cube_018)
ob_brachialtraction_lr = bpy.data.objects.new('brachialtraction_lr', me_cube_022)
ob_brachialtraction_rf = bpy.data.objects.new('brachialtraction_rf', me_cube_019)
ob_brachialtraction_rr = bpy.data.objects.new('brachialtraction_rr', me_cube_023)
ob_camera_001 = bpy.data.objects.new('Camera.001', cam_camera_001)
ob_cube_002 = bpy.data.objects.new('Cube.002', me_cube_002)
ob_cube_003 = bpy.data.objects.new('Cube.003', me_cube_003)
ob_cube_007 = bpy.data.objects.new('Cube.007', me_cube_007)
ob_cube_008 = bpy.data.objects.new('Cube.008', me_cube_008)
ob_cylinder_001 = bpy.data.objects.new('Cylinder.001', me_cylinder_001)
ob_cylinder = bpy.data.objects.new('Cylinder', me_cylinder)
ob_head = bpy.data.objects.new('head', me_cube_011)
ob_hip_001 = bpy.data.objects.new('hip.001', me_cube_024)
ob_knee_center_001 = bpy.data.objects.new('knee_center.001', me_cube_016)
ob_knee_center = bpy.data.objects.new('knee_center', me_cube_017)
ob_lamp_001 = bpy.data.objects.new('Lamp.001', light_lamp_001)
ob_leg_l = bpy.data.objects.new('leg_l', me_cube_010)
ob_leg_r = bpy.data.objects.new('leg_r', me_cube_009)
ob_neck = bpy.data.objects.new('neck', me_cube_001)
ob_pedal_base1 = bpy.data.objects.new('pedal_base1', me_cube_006)
ob_pedal_base2 = bpy.data.objects.new('pedal_base2', me_cube_029)
ob_pedal_cvt_least = bpy.data.objects.new('pedal_cvt_least', me_cube_014)
ob_pedal_extremum_front = bpy.data.objects.new('pedal_extremum_front', me_cube_005)
ob_pedal_l = bpy.data.objects.new('pedal_l', me_cube_015)
ob_pedal_pivot = bpy.data.objects.new('pedal_pivot', me_cube_012)
ob_pedal_r = bpy.data.objects.new('pedal_r', me_cube_013)
ob_spine = bpy.data.objects.new('spine', me_cube_004)
ob_steer_grip_l = bpy.data.objects.new('steer_grip_l', me_cube_025)
ob_steer_grip_r = bpy.data.objects.new('steer_grip_r', me_cube_027)
ob_unterkante_arsch = bpy.data.objects.new('unterkante_arsch', me_cube_030)
ob_rider3 = bpy.data.objects.new('rider3', arm_armature_002)

# ---- transforms, parenting, visibility, modifiers, constraints
ob_shell.location = (0.0, 4.0, 0.0)
ob_shell.scale = (1.0, 1.0, 3.0)
ob_shell.lock_rotations_4d = False
ob_shell.empty_display_type = 'ARROWS'
ob_shell.lineart.crease_threshold = 0.0
_m = ob_shell.modifiers.new('Subsurf', 'SUBSURF')
_m.uv_smooth = 'PRESERVE_CORNERS'
_m.levels = 3
_m.render_levels = 3
ob_lamp.location = (4.076, 1.005, 5.904)
ob_lamp.rotation_euler = (0.6503, 0.05522, 1.866)
ob_lamp.lock_rotations_4d = False
ob_lamp.empty_display_type = 'ARROWS'
ob_lamp.color = (0.0, 0.0, 0.0, 0.0)
ob_lamp.lineart.crease_threshold = 0.0
ob_camera.location = (7.481, -6.508, 5.344)
ob_camera.rotation_euler = (1.109, 0.01082, 0.8149)
ob_camera.lock_rotations_4d = False
ob_camera.empty_display_type = 'ARROWS'
ob_camera.color = (0.0, 0.0, 0.0, 0.0)
ob_camera.display_type = 'WIRE'
ob_camera.lineart.crease_threshold = 0.0
ob_backbone1_001.location = (0.0, 6.373, 0.6135)
ob_backbone1_001.rotation_euler = (1.571, 6.124e-08, 1.571)
ob_backbone1_001.scale = (0.075, 1.4, 0.075)
ob_backbone1_001.lock_rotations_4d = False
ob_backbone1_001.empty_display_type = 'ARROWS'
ob_backbone1_001.lineart.crease_threshold = 0.0
ob_backbone1.location = (0.0, 6.773, 0.6135)
ob_backbone1.rotation_euler = (1.571, 6.124e-08, 1.571)
ob_backbone1.scale = (0.075, 1.4, 0.075)
ob_backbone1.lock_rotations_4d = False
ob_backbone1.empty_display_type = 'ARROWS'
ob_backbone1.lineart.crease_threshold = 0.0
ob_brachial_extremum_fro.location = (0.0, 0.0, 0.6135)
ob_brachial_extremum_fro.rotation_euler = (1.571, 6.124e-08, 1.571)
ob_brachial_extremum_fro.scale = (0.1, 1.4, 0.1)
ob_brachial_extremum_fro.lock_rotations_4d = False
ob_brachial_extremum_fro.empty_display_type = 'ARROWS'
ob_brachial_extremum_fro.lineart.crease_threshold = 0.0
ob_brachial_extremum_rea.location = (0.0, 2.6, 0.6135)
ob_brachial_extremum_rea.rotation_euler = (1.571, 6.124e-08, 1.571)
ob_brachial_extremum_rea.scale = (0.075, 1.4, 0.075)
ob_brachial_extremum_rea.lock_rotations_4d = False
ob_brachial_extremum_rea.empty_display_type = 'ARROWS'
ob_brachial_extremum_rea.lineart.crease_threshold = 0.0
ob_brachialtraction_lf.location = (2.0, 0.798, -0.6206)
ob_brachialtraction_lf.rotation_euler = (1.571, 6.124e-08, 1.571)
ob_brachialtraction_lf.scale = (0.075, 1.4, 0.075)
ob_brachialtraction_lf.lock_rotations_4d = False
ob_brachialtraction_lf.empty_display_type = 'ARROWS'
ob_brachialtraction_lf.lineart.crease_threshold = 0.0
ob_brachialtraction_lr.location = (2.0, 1.098, -0.6206)
ob_brachialtraction_lr.rotation_euler = (1.571, 6.124e-08, 1.571)
ob_brachialtraction_lr.scale = (0.075, 1.4, 0.075)
ob_brachialtraction_lr.lock_rotations_4d = False
ob_brachialtraction_lr.empty_display_type = 'ARROWS'
ob_brachialtraction_lr.lineart.crease_threshold = 0.0
ob_brachialtraction_rf.location = (-2.0, 0.798, -0.6206)
ob_brachialtraction_rf.rotation_euler = (1.571, 6.124e-08, 1.571)
ob_brachialtraction_rf.scale = (0.075, 1.4, 0.075)
ob_brachialtraction_rf.lock_rotations_4d = False
ob_brachialtraction_rf.empty_display_type = 'ARROWS'
ob_brachialtraction_rf.lineart.crease_threshold = 0.0
ob_brachialtraction_rr.location = (-2.0, 1.098, -0.6206)
ob_brachialtraction_rr.rotation_euler = (1.571, 6.124e-08, 1.571)
ob_brachialtraction_rr.scale = (0.075, 1.4, 0.075)
ob_brachialtraction_rr.lock_rotations_4d = False
ob_brachialtraction_rr.empty_display_type = 'ARROWS'
ob_brachialtraction_rr.lineart.crease_threshold = 0.0
ob_camera_001.location = (7.481, -6.508, 3.457)
ob_camera_001.rotation_euler = (1.109, 0.01082, 0.8149)
ob_camera_001.lock_rotations_4d = False
ob_camera_001.empty_display_type = 'ARROWS'
ob_camera_001.color = (0.0, 0.0, 0.0, 0.0)
ob_camera_001.display_type = 'WIRE'
ob_camera_001.lineart.crease_threshold = 0.0
ob_cube_002.location = (0.0, 0.0, -1.887)
ob_cube_002.rotation_euler = (-2.31e-07, -0.0, 0.0)
ob_cube_002.scale = (0.1, 7.0, 0.1)
ob_cube_002.lock_rotations_4d = False
ob_cube_002.empty_display_type = 'ARROWS'
ob_cube_002.lineart.crease_threshold = 0.0
ob_cube_003.location = (0.0, 0.0, -1.887)
ob_cube_003.rotation_euler = (-2.177e-07, -0.1745, 1.571)
ob_cube_003.scale = (0.1, 1.4, 0.1)
ob_cube_003.lock_rotations_4d = False
ob_cube_003.empty_display_type = 'ARROWS'
ob_cube_003.lineart.crease_threshold = 0.0
ob_cube_007.location = (1.0, 5.0, -1.887)
ob_cube_007.rotation_euler = (0.1745, -0.0, 0.0)
ob_cube_007.scale = (0.1, 2.399, 0.09862)
ob_cube_007.lock_rotations_4d = False
ob_cube_007.empty_display_type = 'ARROWS'
ob_cube_007.lineart.crease_threshold = 0.0
ob_cube_008.location = (-1.0, 5.0, -1.887)
ob_cube_008.rotation_euler = (0.1745, -0.0, 0.0)
ob_cube_008.scale = (0.1, 2.399, 0.09862)
ob_cube_008.lock_rotations_4d = False
ob_cube_008.empty_display_type = 'ARROWS'
ob_cube_008.lineart.crease_threshold = 0.0
ob_cylinder_001.location = (2.0, 1.4, 0.7135)
ob_cylinder_001.rotation_euler = (1.745, -0.0, 0.0)
ob_cylinder_001.scale = (0.1, 0.1, 0.1)
ob_cylinder_001.lineart.crease_threshold = 0.0
ob_cylinder.location = (2.0, 1.4, 0.7135)
ob_cylinder.rotation_euler = (1.745, -0.0, 0.0)
ob_cylinder.scale = (0.1, 0.1, 0.1)
ob_cylinder.lineart.crease_threshold = 0.0
ob_head.location = (0.0, -8.804, -2.687)
ob_head.rotation_euler = (-0.5236, -0.0, 0.0)
ob_head.scale = (0.1, 0.1, 1.0)
ob_head.lineart.crease_threshold = 0.0
ob_hip_001.location = (0.0, 1.698, -0.8865)
ob_hip_001.rotation_euler = (1.571, 6.124e-08, 1.571)
ob_hip_001.scale = (0.075, 1.4, 0.075)
ob_hip_001.lock_rotations_4d = False
ob_hip_001.empty_display_type = 'ARROWS'
ob_hip_001.lineart.crease_threshold = 0.0
ob_knee_center_001.location = (1.0, -1.75, -1.271)
ob_knee_center_001.rotation_euler = (1.571, 6.124e-08, 1.571)
ob_knee_center_001.scale = (0.1, 1.4, 0.1)
ob_knee_center_001.lock_rotations_4d = False
ob_knee_center_001.empty_display_type = 'ARROWS'
ob_knee_center_001.lineart.crease_threshold = 0.0
ob_knee_center.location = (-1.0, -1.75, -1.271)
ob_knee_center.rotation_euler = (1.571, 6.124e-08, 1.571)
ob_knee_center.scale = (0.1, 1.4, 0.1)
ob_knee_center.lock_rotations_4d = False
ob_knee_center.empty_display_type = 'ARROWS'
ob_knee_center.lineart.crease_threshold = 0.0
ob_lamp_001.location = (4.076, 1.005, 4.017)
ob_lamp_001.rotation_euler = (0.6503, 0.05522, 1.866)
ob_lamp_001.lock_rotations_4d = False
ob_lamp_001.empty_display_type = 'ARROWS'
ob_lamp_001.color = (0.0, 0.0, 0.0, 0.0)
ob_lamp_001.lineart.crease_threshold = 0.0
ob_leg_l.location = (0.5, 5.0, -1.887)
ob_leg_l.rotation_euler = (-0.1745, -0.0, 0.0)
ob_leg_l.scale = (0.1, 2.399, 0.09862)
ob_leg_l.lock_rotations_4d = False
ob_leg_l.empty_display_type = 'ARROWS'
ob_leg_l.lineart.crease_threshold = 0.0
ob_leg_r.location = (-0.5, 5.0, -1.887)
ob_leg_r.rotation_euler = (-0.1745, -0.0, 0.0)
ob_leg_r.scale = (0.1, 2.399, 0.09862)
ob_leg_r.lock_rotations_4d = False
ob_leg_r.empty_display_type = 'ARROWS'
ob_leg_r.lineart.crease_threshold = 0.0
ob_neck.location = (0.0, -7.5, -2.687)
ob_neck.rotation_euler = (1.047, -0.0, 0.0)
ob_neck.scale = (0.1, 0.1, 1.0)
ob_neck.lineart.crease_threshold = 0.0
ob_pedal_base1.location = (0.0, -4.182, -2.825)
ob_pedal_base1.rotation_euler = (-2.162e-07, -0.1745, 1.571)
ob_pedal_base1.scale = (0.1, 1.4, 0.1)
ob_pedal_base1.lock_rotations_4d = False
ob_pedal_base1.empty_display_type = 'ARROWS'
ob_pedal_base1.lineart.crease_threshold = 0.0
ob_pedal_base2.location = (0.0, -3.394, -2.686)
ob_pedal_base2.rotation_euler = (-2.162e-07, -0.1745, 1.571)
ob_pedal_base2.scale = (0.1, 1.4, 0.1)
ob_pedal_base2.lock_rotations_4d = False
ob_pedal_base2.empty_display_type = 'ARROWS'
ob_pedal_base2.lineart.crease_threshold = 0.0
ob_pedal_cvt_least.location = (1.0, -3.962, -2.521)
ob_pedal_cvt_least.rotation_euler = (1.571, 6.124e-08, 1.571)
ob_pedal_cvt_least.scale = (0.1, 1.4, 0.1)
ob_pedal_cvt_least.lock_rotations_4d = False
ob_pedal_cvt_least.empty_display_type = 'ARROWS'
ob_pedal_cvt_least.lineart.crease_threshold = 0.0
ob_pedal_extremum_front.location = (0.0, -5.2, -0.3865)
ob_pedal_extremum_front.rotation_euler = (-2.173e-07, -0.1745, 1.571)
ob_pedal_extremum_front.scale = (0.1, 1.4, 0.1)
ob_pedal_extremum_front.lock_rotations_4d = False
ob_pedal_extremum_front.empty_display_type = 'ARROWS'
ob_pedal_extremum_front.lineart.crease_threshold = 0.0
ob_pedal_l.location = (1.35, -4.049, -1.278)
ob_pedal_l.rotation_euler = (1.571, -0.1745, 1.571)
ob_pedal_l.scale = (0.1, 1.4, 0.1)
ob_pedal_l.lock_rotations_4d = False
ob_pedal_l.empty_display_type = 'ARROWS'
ob_pedal_l.lineart.crease_threshold = 0.0
ob_pedal_pivot.location = (0.0, -3.962, -2.771)
ob_pedal_pivot.rotation_euler = (1.571, 6.124e-08, 1.571)
ob_pedal_pivot.scale = (0.1, 1.4, 0.1)
ob_pedal_pivot.lock_rotations_4d = False
ob_pedal_pivot.empty_display_type = 'ARROWS'
ob_pedal_pivot.lineart.crease_threshold = 0.0
ob_pedal_r.location = (-1.35, -4.049, -1.278)
ob_pedal_r.rotation_euler = (1.571, -0.1745, 1.571)
ob_pedal_r.scale = (0.1, 1.4, 0.1)
ob_pedal_r.lock_rotations_4d = False
ob_pedal_r.empty_display_type = 'ARROWS'
ob_pedal_r.lineart.crease_threshold = 0.0
ob_spine.location = (0.0, 0.0, -1.887)
ob_spine.rotation_euler = (0.1745, -0.0, 0.0)
ob_spine.scale = (0.1, 7.0, 0.1)
ob_spine.lock_rotations_4d = False
ob_spine.empty_display_type = 'ARROWS'
ob_spine.lineart.crease_threshold = 0.0
ob_steer_grip_l.location = (2.0, 1.698, 0.8794)
ob_steer_grip_l.rotation_euler = (1.571, -0.1745, 1.571)
ob_steer_grip_l.scale = (0.075, 0.35, 0.075)
ob_steer_grip_l.lock_rotations_4d = False
ob_steer_grip_l.empty_display_type = 'ARROWS'
ob_steer_grip_l.lineart.crease_threshold = 0.0
ob_steer_grip_r.location = (-2.0, 1.698, 0.8794)
ob_steer_grip_r.rotation_euler = (1.571, -0.1745, 1.571)
ob_steer_grip_r.scale = (0.075, 0.35, 0.075)
ob_steer_grip_r.lock_rotations_4d = False
ob_steer_grip_r.empty_display_type = 'ARROWS'
ob_steer_grip_r.lineart.crease_threshold = 0.0
ob_unterkante_arsch.location = (0.0, 0.962, -1.902)
ob_unterkante_arsch.rotation_euler = (-2.17e-07, -0.1745, 1.571)
ob_unterkante_arsch.scale = (0.1, 2.1, 0.1)
ob_unterkante_arsch.lock_rotations_4d = False
ob_unterkante_arsch.empty_display_type = 'ARROWS'
ob_unterkante_arsch.lineart.crease_threshold = 0.0
ob_rider3.location = (-0.1948, -4.956, -3.092)
ob_rider3.rotation_euler = (-1.252, -0.0, 0.0)
ob_rider3.scale = (5.431, 5.431, 5.431)
ob_rider3.lineart.crease_threshold = 0.0

# ---- collection membership
col_collection_1.objects.link(ob_shell)
col_collection_1.objects.link(ob_lamp)
col_collection_1.objects.link(ob_camera)
col_collection_2.objects.link(ob_backbone1_001)
col_collection_2.objects.link(ob_backbone1)
col_collection_2.objects.link(ob_brachial_extremum_fro)
col_collection_2.objects.link(ob_brachial_extremum_rea)
col_collection_2.objects.link(ob_brachialtraction_lf)
col_collection_2.objects.link(ob_brachialtraction_lr)
col_collection_2.objects.link(ob_brachialtraction_rf)
col_collection_2.objects.link(ob_brachialtraction_rr)
col_collection_2.objects.link(ob_camera_001)
col_collection_2.objects.link(ob_cube_002)
col_collection_2.objects.link(ob_cube_003)
col_collection_2.objects.link(ob_cube_007)
col_collection_2.objects.link(ob_cube_008)
col_collection_2.objects.link(ob_cylinder_001)
col_collection_2.objects.link(ob_cylinder)
col_collection_2.objects.link(ob_head)
col_collection_2.objects.link(ob_hip_001)
col_collection_2.objects.link(ob_knee_center_001)
col_collection_2.objects.link(ob_knee_center)
col_collection_2.objects.link(ob_lamp_001)
col_collection_2.objects.link(ob_leg_l)
col_collection_2.objects.link(ob_leg_r)
col_collection_2.objects.link(ob_neck)
col_collection_2.objects.link(ob_pedal_base1)
col_collection_2.objects.link(ob_pedal_base2)
col_collection_2.objects.link(ob_pedal_cvt_least)
col_collection_2.objects.link(ob_pedal_extremum_front)
col_collection_2.objects.link(ob_pedal_l)
col_collection_2.objects.link(ob_pedal_pivot)
col_collection_2.objects.link(ob_pedal_r)
col_collection_2.objects.link(ob_spine)
col_collection_2.objects.link(ob_steer_grip_l)
col_collection_2.objects.link(ob_steer_grip_r)
col_collection_2.objects.link(ob_unterkante_arsch)
col_collection_2.objects.link(ob_rider3)

# ---- scene / render settings (as saved in the file)
scene.camera = ob_camera
scene.frame_start = 1; scene.frame_end = 250; scene.frame_set(1)
scene.render.engine = 'BLENDER_EEVEE_NEXT'
scene.render.image_settings.color_mode = 'RGB'
scene.render.image_settings.compression = 90
scene.render.resolution_percentage = 50
scene.render.dither_intensity = 0.0
scene.render.bake_margin = 2
scene.render.bake_bias = 0.0
scene.cycles.use_denoising = False
scene.cycles.samples = 10
scene.cycles.sampling_pattern = 'TABULATED_SOBOL'
scene.cycles.light_sampling_threshold = 0.0
scene.cycles.use_adaptive_sampling = False
scene.cycles.use_light_tree = False
scene.cycles.blur_glossy = 0.0
scene.cycles.volume_bounces = 1
scene.cycles.pixel_filter_type = 'GAUSSIAN'
scene.cycles.sample_clamp_indirect = 0.0
scene.view_settings.view_transform = 'Standard'
bpy.context.view_layer.update()
